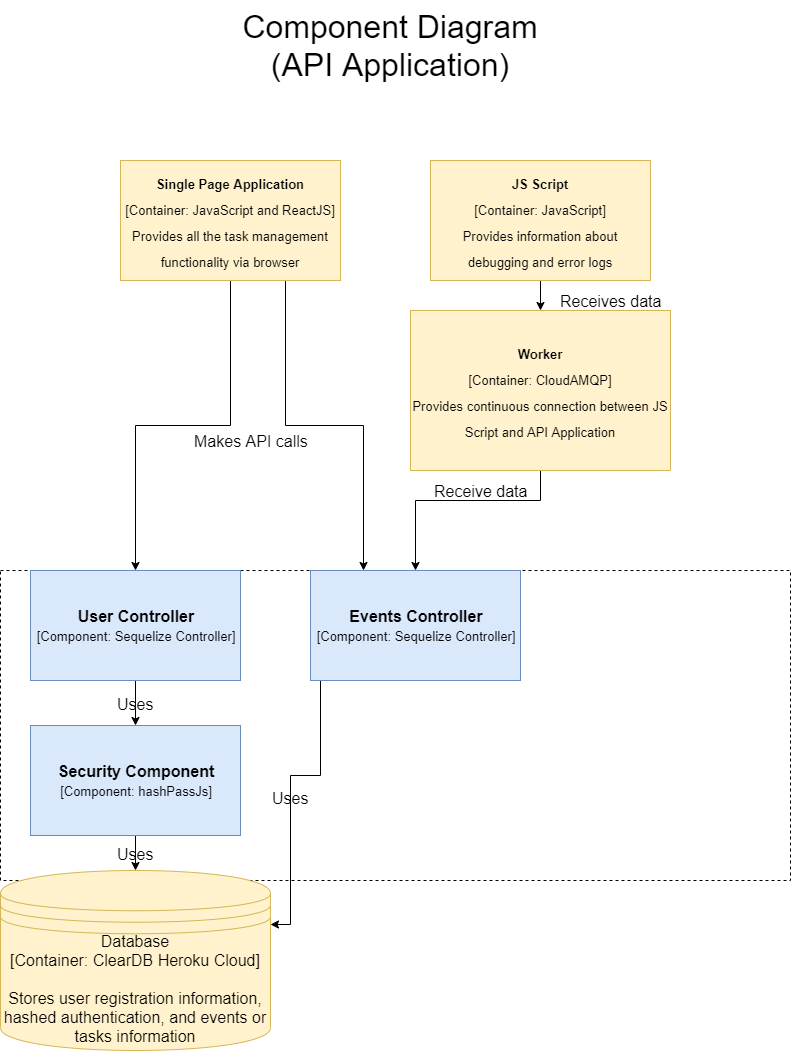

The diagram above was exported from draw.io. Its source (the exported page's mxGraphModel, read from the mxfile embedded in the PNG):
<mxGraphModel dx="1038" dy="531" grid="1" gridSize="10" guides="1" tooltips="1" connect="1" arrows="1" fold="1" page="1" pageScale="1" pageWidth="850" pageHeight="1100" math="0" shadow="0">
  <root>
    <mxCell id="JEt3j-Dco1Pag49EMAGj-0" />
    <mxCell id="JEt3j-Dco1Pag49EMAGj-1" parent="JEt3j-Dco1Pag49EMAGj-0" />
    <mxCell id="1Ikylw03J9TTnQCyy_fr-6" style="edgeStyle=orthogonalEdgeStyle;rounded=0;orthogonalLoop=1;jettySize=auto;html=1;entryX=0.5;entryY=0;entryDx=0;entryDy=0;labelBackgroundColor=none;fontSize=16;" parent="JEt3j-Dco1Pag49EMAGj-1" source="0wvWIYM30aNxWxpfZWfF-0" target="1Ikylw03J9TTnQCyy_fr-5" edge="1">
      <mxGeometry relative="1" as="geometry" />
    </mxCell>
    <mxCell id="1Ikylw03J9TTnQCyy_fr-7" value="Makes API calls" style="text;html=1;align=center;verticalAlign=middle;resizable=0;points=[];labelBackgroundColor=#ffffff;fontSize=16;" parent="1Ikylw03J9TTnQCyy_fr-6" vertex="1" connectable="0">
      <mxGeometry x="-0.2949" y="-17" relative="1" as="geometry">
        <mxPoint x="37" y="24" as="offset" />
      </mxGeometry>
    </mxCell>
    <mxCell id="rJgE3DmsUpuxIm5QF5lQ-0" style="edgeStyle=orthogonalEdgeStyle;rounded=0;orthogonalLoop=1;jettySize=auto;html=1;exitX=0.75;exitY=1;exitDx=0;exitDy=0;entryX=0.25;entryY=0;entryDx=0;entryDy=0;" edge="1" parent="JEt3j-Dco1Pag49EMAGj-1" source="0wvWIYM30aNxWxpfZWfF-0" target="1Ikylw03J9TTnQCyy_fr-9">
      <mxGeometry relative="1" as="geometry" />
    </mxCell>
    <mxCell id="0wvWIYM30aNxWxpfZWfF-0" value="&lt;font style=&quot;font-size: 13px&quot;&gt;&lt;b&gt;Single Page Application&lt;/b&gt;&lt;br&gt;[Container: JavaScript and ReactJS]&lt;br&gt;Provides all the task management functionality via browser&lt;br&gt;&lt;/font&gt;" style="rounded=0;whiteSpace=wrap;html=1;fontSize=22;fillColor=#fff2cc;strokeColor=#d6b656;" parent="JEt3j-Dco1Pag49EMAGj-1" vertex="1">
      <mxGeometry x="140" y="190" width="220" height="120" as="geometry" />
    </mxCell>
    <mxCell id="1Ikylw03J9TTnQCyy_fr-3" value="Receives data" style="edgeStyle=orthogonalEdgeStyle;rounded=0;orthogonalLoop=1;jettySize=auto;html=1;exitX=0.5;exitY=1;exitDx=0;exitDy=0;entryX=0.5;entryY=0;entryDx=0;entryDy=0;labelBackgroundColor=none;fontSize=16;" parent="JEt3j-Dco1Pag49EMAGj-1" edge="1">
      <mxGeometry x="0.3333" y="70" relative="1" as="geometry">
        <mxPoint x="560" y="310" as="sourcePoint" />
        <mxPoint x="560" y="340" as="targetPoint" />
        <mxPoint as="offset" />
      </mxGeometry>
    </mxCell>
    <mxCell id="0wvWIYM30aNxWxpfZWfF-1" value="&lt;font style=&quot;font-size: 13px&quot;&gt;&lt;b&gt;JS Script&lt;/b&gt;&lt;br&gt;[Container: JavaScript]&lt;br&gt;Provides information about debugging and error logs&lt;br&gt;&lt;/font&gt;" style="rounded=0;whiteSpace=wrap;html=1;fontSize=22;fillColor=#fff2cc;strokeColor=#d6b656;" parent="JEt3j-Dco1Pag49EMAGj-1" vertex="1">
      <mxGeometry x="450" y="190" width="220" height="120" as="geometry" />
    </mxCell>
    <mxCell id="K6FUbe6nUMvWQQws85Lf-0" value="Component&amp;nbsp;Diagram&lt;br&gt;(API Application)" style="text;html=1;strokeColor=none;fillColor=none;align=center;verticalAlign=middle;whiteSpace=wrap;rounded=0;fontSize=32;" parent="JEt3j-Dco1Pag49EMAGj-1" vertex="1">
      <mxGeometry x="230" y="30" width="360" height="90" as="geometry" />
    </mxCell>
    <mxCell id="1Ikylw03J9TTnQCyy_fr-0" value="" style="rounded=0;whiteSpace=wrap;html=1;fontSize=16;align=center;fillColor=none;dashed=1;" parent="JEt3j-Dco1Pag49EMAGj-1" vertex="1">
      <mxGeometry x="20" y="600" width="790" height="310" as="geometry" />
    </mxCell>
    <mxCell id="1Ikylw03J9TTnQCyy_fr-11" value="Receive data" style="edgeStyle=orthogonalEdgeStyle;rounded=0;orthogonalLoop=1;jettySize=auto;html=1;labelBackgroundColor=none;fontSize=16;" parent="JEt3j-Dco1Pag49EMAGj-1" source="1Ikylw03J9TTnQCyy_fr-2" target="1Ikylw03J9TTnQCyy_fr-9" edge="1">
      <mxGeometry x="-0.2" y="-10" relative="1" as="geometry">
        <Array as="points">
          <mxPoint x="560" y="530" />
          <mxPoint x="435" y="530" />
        </Array>
        <mxPoint as="offset" />
      </mxGeometry>
    </mxCell>
    <mxCell id="1Ikylw03J9TTnQCyy_fr-2" value="&lt;font style=&quot;font-size: 13px&quot;&gt;&lt;b&gt;Worker&lt;/b&gt;&lt;br&gt;[Container: CloudAMQP]&lt;br&gt;Provides continuous connection between JS Script and API Application&lt;br&gt;&lt;/font&gt;" style="rounded=0;whiteSpace=wrap;html=1;fontSize=22;fillColor=#fff2cc;strokeColor=#d6b656;" parent="JEt3j-Dco1Pag49EMAGj-1" vertex="1">
      <mxGeometry x="430" y="340" width="260" height="160" as="geometry" />
    </mxCell>
    <mxCell id="1Ikylw03J9TTnQCyy_fr-13" value="Uses" style="edgeStyle=orthogonalEdgeStyle;rounded=0;orthogonalLoop=1;jettySize=auto;html=1;labelBackgroundColor=none;fontSize=16;" parent="JEt3j-Dco1Pag49EMAGj-1" source="1Ikylw03J9TTnQCyy_fr-5" target="1Ikylw03J9TTnQCyy_fr-8" edge="1">
      <mxGeometry relative="1" as="geometry" />
    </mxCell>
    <mxCell id="1Ikylw03J9TTnQCyy_fr-5" value="&lt;b&gt;User Controller&lt;/b&gt;&lt;br&gt;&lt;font style=&quot;font-size: 13px&quot;&gt;[Component:&amp;nbsp;Sequelize Controller]&lt;/font&gt;" style="rounded=0;whiteSpace=wrap;html=1;fillColor=#dae8fc;fontSize=16;align=center;strokeColor=#6c8ebf;" parent="JEt3j-Dco1Pag49EMAGj-1" vertex="1">
      <mxGeometry x="50" y="600" width="210" height="110" as="geometry" />
    </mxCell>
    <mxCell id="BRFG5F_SGzzVw6Bku2TY-1" value="Uses" style="edgeStyle=orthogonalEdgeStyle;rounded=0;orthogonalLoop=1;jettySize=auto;html=1;exitX=0.5;exitY=1;exitDx=0;exitDy=0;entryX=0.5;entryY=0;entryDx=0;entryDy=0;labelBackgroundColor=none;fontSize=16;" parent="JEt3j-Dco1Pag49EMAGj-1" source="1Ikylw03J9TTnQCyy_fr-8" target="BRFG5F_SGzzVw6Bku2TY-0" edge="1">
      <mxGeometry relative="1" as="geometry" />
    </mxCell>
    <mxCell id="1Ikylw03J9TTnQCyy_fr-8" value="&lt;b&gt;Security Component&lt;br&gt;&lt;/b&gt;&lt;font style=&quot;font-size: 13px&quot;&gt;[Component: hashPassJs]&lt;/font&gt;" style="rounded=0;whiteSpace=wrap;html=1;fillColor=#dae8fc;fontSize=16;align=center;strokeColor=#6c8ebf;" parent="JEt3j-Dco1Pag49EMAGj-1" vertex="1">
      <mxGeometry x="50" y="755" width="210" height="110" as="geometry" />
    </mxCell>
    <mxCell id="BRFG5F_SGzzVw6Bku2TY-4" value="Uses" style="edgeStyle=orthogonalEdgeStyle;rounded=0;orthogonalLoop=1;jettySize=auto;html=1;entryX=1;entryY=0.3;entryDx=0;entryDy=0;labelBackgroundColor=none;fontSize=16;" parent="JEt3j-Dco1Pag49EMAGj-1" source="1Ikylw03J9TTnQCyy_fr-9" target="BRFG5F_SGzzVw6Bku2TY-0" edge="1">
      <mxGeometry relative="1" as="geometry">
        <Array as="points">
          <mxPoint x="340" y="805" />
          <mxPoint x="310" y="805" />
          <mxPoint x="310" y="954" />
        </Array>
      </mxGeometry>
    </mxCell>
    <mxCell id="1Ikylw03J9TTnQCyy_fr-9" value="&lt;b&gt;Events Controller&lt;/b&gt;&lt;br&gt;&lt;font style=&quot;font-size: 13px&quot;&gt;[Component:&amp;nbsp;Sequelize Controller]&lt;/font&gt;" style="rounded=0;whiteSpace=wrap;html=1;fillColor=#dae8fc;fontSize=16;align=center;strokeColor=#6c8ebf;" parent="JEt3j-Dco1Pag49EMAGj-1" vertex="1">
      <mxGeometry x="330" y="600" width="210" height="110" as="geometry" />
    </mxCell>
    <mxCell id="BRFG5F_SGzzVw6Bku2TY-0" value="Database&lt;br&gt;[Container: ClearDB Heroku Cloud]&lt;br&gt;&lt;br&gt;Stores user registration information, hashed authentication, and events or tasks information" style="shape=datastore;whiteSpace=wrap;html=1;fontSize=16;align=center;fillColor=#fff2cc;strokeColor=#d6b656;" parent="JEt3j-Dco1Pag49EMAGj-1" vertex="1">
      <mxGeometry x="20" y="900" width="270" height="180" as="geometry" />
    </mxCell>
  </root>
</mxGraphModel>